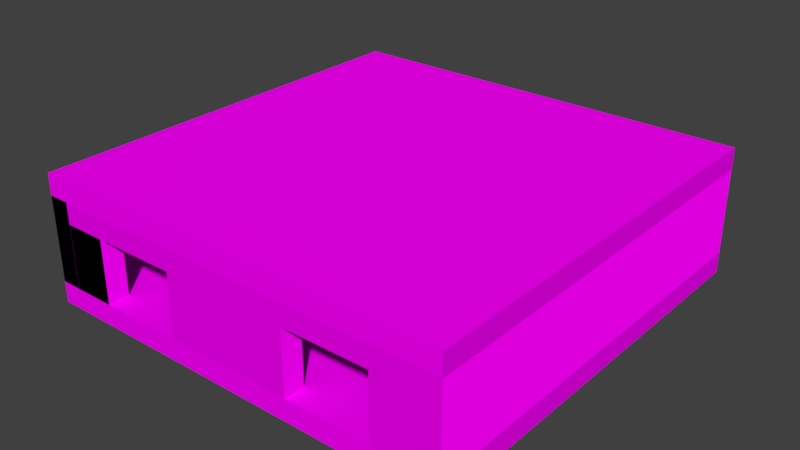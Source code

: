 # Source: lib_room2.blend  (saved by Blender 4.3.34; exported with 4.5.12 LTS)
import bpy
from mathutils import Matrix  # noqa: F401  (used for matrix-valued properties, if any)

bpy.ops.wm.read_factory_settings(use_empty=True)
scene = bpy.context.scene
scene.name = 'Scene'

# ---- collections
col_col_room2 = bpy.data.collections.new('COL_Room2'); scene.collection.children.link(col_col_room2)

# ---- images (referenced by path relative to the original .blend; pixels are not part of the script)
import os
ASSET_DIR = os.environ.get("B2B_ASSET_DIR", "")  # directory of the original .blend (textures are referenced by path, not embedded)
HERE = os.path.dirname(os.path.abspath(__file__))  # packed textures are extracted next to this script under _unpacked/

def load_image(name, relpath, width, height, colorspace="sRGB"):
    """Load a texture the original file referenced (path relative to the .blend, or extracted next to this script)."""
    p = next((c for c in (os.path.join(HERE, relpath), os.path.join(ASSET_DIR, relpath)) if relpath and os.path.exists(c)), "")
    if p:
        img = bpy.data.images.load(p, check_existing=True)
        img.name = name
    else:  # same state as the original file: an image datablock whose file is absent (Cycles renders it pink)
        img = bpy.data.images.new(name, width, height)
        img.source = "FILE"
        img.filepath = "//" + (relpath or name)
    img.colorspace_settings.name = colorspace
    return img
img_wall1_png = load_image('wall1.png', 'wall1.png', 1024, 1024, 'sRGB')
img_wall2_png = load_image('wall2.png', 'wall2.png', 1024, 1024, 'sRGB')
img_wall2_n_png = load_image('wall2.n.png', 'wall2.n.png', 1024, 1024, 'sRGB')

# ---- materials (node trees are filled in below, after node groups)
mat_material_001 = bpy.data.materials.new('Material.001')
mat_material_001.alpha_threshold = 0.0
mat_material_001.use_transparent_shadow = False
mat_material_001.roughness = 0.5
mat_material_001.specular_intensity = 0.0
mat_wallmat1 = bpy.data.materials.new('WallMat1')
mat_wallmat1.alpha_threshold = 0.0
mat_wallmat1.use_transparent_shadow = False
mat_wallmat1.preview_render_type = 'CUBE'
mat_wallmat1.roughness = 0.5
mat_wallmat1.specular_intensity = 0.0

# ---- material node trees
mat_material_001.use_nodes = True; mat_material_001.node_tree.nodes.clear()
_N = mat_material_001.node_tree.nodes; _L = mat_material_001.node_tree.links
n0 = _N.new('ShaderNodeOutputMaterial'); n0.name = 'Material Output'; n0.location = (300, 300)
n1 = _N.new('ShaderNodeBsdfPrincipled'); n1.name = 'Principled BSDF'; n1.location = (10, 300)
n1.distribution = 'GGX'
n1.subsurface_method = 'BURLEY'
n1.inputs[3].default_value = 1.45
n1.inputs[13].default_value = 0.0
n1.inputs[27].default_value = (0.0, 0.0, 0.0, 1.0)
n1.inputs[28].default_value = 1.0
n2 = _N.new('ShaderNodeTexImage'); n2.name = 'Image Texture'; n2.location = (-280, 280)
n2.image = img_wall1_png
_L.new(n1.outputs[0], n0.inputs[0])
_L.new(n2.outputs[0], n1.inputs[0])
n0.is_active_output = True
mat_wallmat1.use_nodes = True; mat_wallmat1.node_tree.nodes.clear()
_N = mat_wallmat1.node_tree.nodes; _L = mat_wallmat1.node_tree.links
n0 = _N.new('ShaderNodeOutputMaterial'); n0.name = 'Material Output'; n0.location = (300, 300)
n1 = _N.new('ShaderNodeBsdfPrincipled'); n1.name = 'Principled BSDF'; n1.location = (10, 300)
n1.distribution = 'GGX'
n1.subsurface_method = 'BURLEY'
n1.inputs[3].default_value = 1.45
n1.inputs[13].default_value = 0.0
n1.inputs[27].default_value = (0.0, 0.0, 0.0, 1.0)
n1.inputs[28].default_value = 1.0
n2 = _N.new('ShaderNodeTexImage'); n2.name = 'Image Texture'; n2.location = (-280, 280)
n2.image = img_wall2_png
n3 = _N.new('ShaderNodeTexImage'); n3.name = 'Image Texture.001'; n3.location = (-289, -26)
n3.image = img_wall2_n_png
_L.new(n1.outputs[0], n0.inputs[0])
_L.new(n2.outputs[0], n1.inputs[0])
_L.new(n3.outputs[0], n1.inputs[5])
n0.is_active_output = True

# ---- world
world_world = bpy.data.worlds.new('World'); scene.world = world_world
world_world.color = (0.05088, 0.05088, 0.05088)
world_world.use_sun_shadow = False
world_world.sun_shadow_jitter_overblur = 0.0
world_world.cycles.sampling_method = 'MANUAL'

# ---- meshes
me_cube_016 = bpy.data.meshes.new('Cube.016')
me_cube_016.from_pydata([(-10.0, -10.0, 0.0), (-10.0, -10.0, 2.0), (-10.0, 30.0, 0.0), (-10.0, 30.0, 2.0), (30.0, -10.0, 0.0), (30.0, -10.0, 2.0), (30.0, 30.0, 0.0), (30.0, 30.0, 2.0)], [], [(0, 1, 3, 2), (2, 3, 7, 6), (6, 7, 5, 4), (4, 5, 1, 0), (2, 6, 4, 0), (7, 3, 1, 5)])
_uv = me_cube_016.uv_layers.new(name='UVMap')
_uv.uv.foreach_set('vector', [1.349, 1.176, 1.349, 1.226, 0.3503, 1.226, 0.3503, 1.176, 0.375, 0.25, 0.625, 0.25, 0.625, 0.5, 0.375, 0.5, 0.375, 0.5, 0.625, 0.5, 0.625, 0.75, 0.375, 0.75, 0.375, 0.75, 0.625, 0.75, 0.625, 1.0, 0.375, 1.0, 0.125, 0.5, 0.375, 0.5, 0.375, 0.75, 0.125, 0.75, 2.5, 2.5, -1.5, 2.5, -1.5, -1.5, 2.5, -1.5])
me_cube_016.materials.append(mat_material_001)
me_cube_016.update()
me_cube_085 = bpy.data.meshes.new('Cube.085')
me_cube_085.from_pydata([(2.0, 8.0, 4.0), (2.0, 8.0, 16.0), (8.0, 8.0, 4.0), (8.0, 8.0, 16.0), (2.0, 10.0, 16.0), (2.0, 10.0, 4.0), (8.0, 10.0, 16.0), (8.0, 10.0, 4.0)], [], [(0, 1, 4, 5), (3, 2, 7, 6), (2, 3, 1, 0), (2, 0, 5, 7), (4, 1, 3, 6), (6, 7, 5, 4)])
_uv = me_cube_085.uv_layers.new(name='UVMap')
_uv.uv.foreach_set('vector', [0.8333, 0.625, 0.8333, 0.4167, 0.8523, 0.4167, 0.8523, 0.625, 0.625, 0.625, 0.625, 0.8333, 0.6061, 0.8333, 0.6061, 0.625, 0.746, 0.2282, 0.2791, 0.2282, 0.2791, 0.4616, 0.746, 0.4616, 1.299, 1.376, 1.299, 1.226, 1.349, 1.226, 1.349, 1.376, 0.2013, 0.4616, 0.2791, 0.4616, 0.2791, 0.2282, 0.2013, 0.2282, 0.2791, 0.2282, 0.746, 0.2282, 0.746, 0.4616, 0.2791, 0.4616])
me_cube_085.materials.append(mat_wallmat1)
me_cube_085.update()
me_cube_086 = bpy.data.meshes.new('Cube.086')
me_cube_086.from_pydata([(2.0, -8.0, 4.0), (2.0, -8.0, 8.0), (8.0, -8.0, 4.0), (8.0, -8.0, 8.0), (2.0, -10.0, 8.0), (2.0, -10.0, 4.0), (8.0, -10.0, 8.0), (8.0, -10.0, 4.0)], [], [(4, 1, 0, 5), (0, 1, 3, 2), (7, 2, 3, 6), (5, 0, 2, 7), (6, 3, 1, 4), (7, 6, 4, 5)])
_uv = me_cube_086.uv_layers.new(name='UVMap')
_uv.uv.foreach_set('vector', [0.6061, 0.2083, 0.625, 0.2083, 0.625, 0.4167, 0.6061, 0.4167, 1.057, 0.4616, 1.213, 0.4616, 1.213, 0.2282, 1.057, 0.2282, 0.8523, 0.4167, 0.8333, 0.4167, 0.8333, 0.2083, 0.8523, 0.2083, 0.9794, 0.4616, 1.057, 0.4616, 1.057, 0.2282, 0.9794, 0.2282, 1.349, 1.376, 1.299, 1.376, 1.299, 1.226, 1.349, 1.226, 1.057, 0.2282, 1.213, 0.2282, 1.213, 0.4616, 1.057, 0.4616])
me_cube_086.materials.append(mat_wallmat1)
me_cube_086.update()
me_cube_089 = bpy.data.meshes.new('Cube.089')
me_cube_089.from_pydata([(2.0, 8.0, -8.0), (2.0, 8.0, 28.0), (4.0, 8.0, -8.0), (4.0, 8.0, 28.0), (2.0, 10.0, 28.0), (2.0, 10.0, -8.0), (4.0, 10.0, 28.0), (4.0, 10.0, -8.0)], [], [(0, 1, 4, 5), (3, 2, 7, 6), (2, 3, 1, 0), (2, 0, 5, 7), (4, 1, 3, 6), (6, 7, 5, 4)])
_uv = me_cube_089.uv_layers.new(name='UVMap')
_uv.uv.foreach_set('vector', [0.8333, 0.625, 0.8333, 0.4167, 0.8523, 0.4167, 0.8523, 0.625, 0.625, 0.625, 0.625, 0.8333, 0.6061, 0.8333, 0.6061, 0.625, -0.2514, 0.5089, 1.749, 0.5089, 1.749, 1.259, -0.2514, 1.259, 1.299, 1.426, 1.299, 1.376, 1.349, 1.376, 1.349, 1.426, 0.6061, 0.4167, 0.625, 0.4167, 0.625, 0.625, 0.6061, 0.625, 0.8333, 0.7917, 0.8542, 0.7708, 0.8542, 0.7292, 0.8333, 0.7083])
me_cube_089.materials.append(mat_wallmat1)
me_cube_089.update()
me_cube_001 = bpy.data.meshes.new('Cube.001')
me_cube_001.from_pydata([(2.0, 8.0, 4.0), (2.0, 8.0, 8.0), (8.0, 8.0, 4.0), (8.0, 8.0, 8.0), (2.0, 10.0, 8.0), (2.0, 10.0, 4.0), (8.0, 10.0, 8.0), (8.0, 10.0, 4.0)], [], [(0, 1, 4, 5), (3, 2, 7, 6), (2, 3, 1, 0), (2, 0, 5, 7), (4, 1, 3, 6), (6, 7, 5, 4)])
_uv = me_cube_001.uv_layers.new(name='UVMap')
_uv.uv.foreach_set('vector', [0.8333, 0.625, 0.8333, 0.4167, 0.8523, 0.4167, 0.8523, 0.625, 0.625, 0.625, 0.625, 0.8333, 0.6061, 0.8333, 0.6061, 0.625, -0.03209, 0.2282, -0.1877, 0.2282, -0.1877, 0.4616, -0.03209, 0.4616, -0.03209, 0.2282, -0.03209, 0.4616, 0.04572, 0.4616, 0.04572, 0.2282, 0.6061, 0.4167, 0.625, 0.4167, 0.625, 0.625, 0.6061, 0.625, -0.1877, 0.2282, -0.03209, 0.2282, -0.03209, 0.4616, -0.1877, 0.4616])
me_cube_001.materials.append(mat_wallmat1)
me_cube_001.update()
me_cube_005 = bpy.data.meshes.new('Cube.005')
me_cube_005.from_pydata([(2.0, -8.0, 4.0), (2.0, -8.0, 8.0), (8.0, -8.0, 4.0), (8.0, -8.0, 8.0), (2.0, -10.0, 8.0), (2.0, -10.0, 4.0), (8.0, -10.0, 8.0), (8.0, -10.0, 4.0)], [], [(4, 1, 0, 5), (0, 1, 3, 2), (7, 2, 3, 6), (5, 0, 2, 7), (6, 3, 1, 4), (7, 6, 4, 5)])
_uv = me_cube_005.uv_layers.new(name='UVMap')
_uv.uv.foreach_set('vector', [0.6061, 0.2083, 0.625, 0.2083, 0.625, 0.4167, 0.6061, 0.4167, -0.03209, 0.4616, -0.1877, 0.4616, -0.1877, 0.2282, -0.03209, 0.2282, 0.8523, 0.4167, 0.8333, 0.4167, 0.8333, 0.2083, 0.8523, 0.2083, 0.04572, 0.4616, -0.03209, 0.4616, -0.03209, 0.2282, 0.04572, 0.2282, 0.8523, 0.2083, 0.8333, 0.2083, 0.8333, -3.643e-08, 0.8523, -3.725e-08, -0.03209, 0.2282, -0.1877, 0.2282, -0.1877, 0.4616, -0.03209, 0.4616])
me_cube_005.materials.append(mat_wallmat1)
me_cube_005.update()
me_cube_007 = bpy.data.meshes.new('Cube.007')
me_cube_007.from_pydata([(2.0, 8.0, 4.0), (2.0, 8.0, 8.0), (8.0, 8.0, 4.0), (8.0, 8.0, 8.0), (2.0, 10.0, 8.0), (2.0, 10.0, 4.0), (8.0, 10.0, 8.0), (8.0, 10.0, 4.0)], [], [(0, 1, 4, 5), (3, 2, 7, 6), (2, 3, 1, 0), (2, 0, 5, 7), (4, 1, 3, 6), (6, 7, 5, 4)])
_uv = me_cube_007.uv_layers.new(name='UVMap')
_uv.uv.foreach_set('vector', [0.8333, 0.625, 0.8333, 0.4167, 0.8523, 0.4167, 0.8523, 0.625, 0.625, 0.625, 0.625, 0.8333, 0.6061, 0.8333, 0.6061, 0.625, 1.057, 0.2282, 1.213, 0.2282, 1.213, 0.4616, 1.057, 0.4616, 1.057, 0.2282, 1.057, 0.4616, 0.9794, 0.4616, 0.9794, 0.2282, 0.3503, 1.226, 0.4003, 1.226, 0.4003, 1.376, 0.3503, 1.376, 1.213, 0.2282, 1.057, 0.2282, 1.057, 0.4616, 1.213, 0.4616])
me_cube_007.materials.append(mat_wallmat1)
me_cube_007.update()
me_cube_008 = bpy.data.meshes.new('Cube.008')
me_cube_008.from_pydata([(2.0, -8.0, 4.0), (2.0, -8.0, 16.0), (8.0, -8.0, 4.0), (8.0, -8.0, 16.0), (2.0, -10.0, 16.0), (2.0, -10.0, 4.0), (8.0, -10.0, 16.0), (8.0, -10.0, 4.0)], [], [(4, 1, 0, 5), (0, 1, 3, 2), (7, 2, 3, 6), (5, 0, 2, 7), (6, 3, 1, 4), (7, 6, 4, 5)])
_uv = me_cube_008.uv_layers.new(name='UVMap')
_uv.uv.foreach_set('vector', [0.6061, 0.2083, 0.625, 0.2083, 0.625, 0.4167, 0.6061, 0.4167, 0.746, 0.4616, 0.2791, 0.4616, 0.2791, 0.2282, 0.746, 0.2282, 0.8523, 0.4167, 0.8333, 0.4167, 0.8333, 0.2083, 0.8523, 0.2083, 0.3503, 1.226, 0.4003, 1.226, 0.4003, 1.376, 0.3503, 1.376, 0.8523, 0.2083, 0.8333, 0.2083, 0.8333, -3.643e-08, 0.8523, -3.725e-08, 0.8333, 0.6875, 0.8542, 0.7083, 0.8542, 0.625, 0.8333, 0.6458])
me_cube_008.materials.append(mat_wallmat1)
me_cube_008.update()
me_cube_009 = bpy.data.meshes.new('Cube.009')
me_cube_009.from_pydata([(2.0, 8.0, -28.0), (2.0, 8.0, 8.0), (4.0, 8.0, -28.0), (4.0, 8.0, 8.0), (2.0, 10.0, 8.0), (2.0, 10.0, -28.0), (4.0, 10.0, 8.0), (4.0, 10.0, -28.0)], [], [(0, 1, 4, 5), (3, 2, 7, 6), (2, 3, 1, 0), (2, 0, 5, 7), (4, 1, 3, 6), (6, 7, 5, 4)])
_uv = me_cube_009.uv_layers.new(name='UVMap')
_uv.uv.foreach_set('vector', [0.8333, 0.625, 0.8333, 0.4167, 0.8523, 0.4167, 0.8523, 0.625, 0.625, 0.625, 0.625, 0.8333, 0.6061, 0.8333, 0.6061, 0.625, -0.2514, 0.5089, 1.749, 0.5089, 1.749, 1.259, -0.2514, 1.259, 5.523e-07, 1.0, 1.987e-07, 8.685e-15, 0.303, 1.325e-08, 0.303, 1.0, 0.3503, 1.376, 0.4003, 1.376, 0.4003, 1.426, 0.3503, 1.426, 0.8333, 0.7917, 0.8542, 0.7708, 0.8542, 0.7292, 0.8333, 0.7083])
me_cube_009.materials.append(mat_wallmat1)
me_cube_009.update()
me_cube_010 = bpy.data.meshes.new('Cube.010')
me_cube_010.from_pydata([(2.0, -30.0, 4.0), (2.0, -30.0, 6.0), (10.0, -30.0, 4.0), (10.0, -30.0, 6.0), (2.0, 10.0, 6.0), (2.0, 10.0, 4.0), (10.0, 10.0, 6.0), (10.0, 10.0, 4.0)], [], [(0, 1, 4, 5), (3, 2, 7, 6), (2, 3, 1, 0), (2, 0, 5, 7), (4, 1, 3, 6), (6, 7, 5, 4)])
_uv = me_cube_010.uv_layers.new(name='UVMap')
_uv.uv.foreach_set('vector', [0.8333, 0.625, 0.8333, 0.4167, 0.8523, 0.4167, 0.8523, 0.625, 0.625, 0.625, 0.625, 0.8333, 0.6061, 0.8333, 0.6061, 0.625, 1.399, 1.426, 1.349, 1.426, 1.349, 1.226, 1.399, 1.226, 0.9906, 0.1542, 0.9906, 0.4552, -0.009351, 0.4552, -0.009351, 0.1542, 0.3503, 1.226, 1.349, 1.226, 1.349, 1.426, 0.3503, 1.426, 0.8333, 0.7917, 0.8542, 0.7708, 0.8542, 0.7292, 0.8333, 0.7083])
me_cube_010.materials.append(mat_wallmat1)
me_cube_010.update()
me_cube_011 = bpy.data.meshes.new('Cube.011')
me_cube_011.from_pydata([(-10.0, -10.0, 0.0), (-10.0, -10.0, 2.0), (-10.0, 30.0, 0.0), (-10.0, 30.0, 2.0), (30.0, -10.0, 0.0), (30.0, -10.0, 2.0), (30.0, 30.0, 0.0), (30.0, 30.0, 2.0)], [], [(0, 1, 3, 2), (2, 3, 7, 6), (6, 7, 5, 4), (4, 5, 1, 0), (2, 6, 4, 0), (7, 3, 1, 5)])
_uv = me_cube_011.uv_layers.new(name='UVMap')
_uv.uv.foreach_set('vector', [1.349, 1.426, 1.349, 1.476, 0.3503, 1.476, 0.3503, 1.426, 0.375, 0.25, 0.625, 0.25, 0.625, 0.5, 0.375, 0.5, 0.375, 0.5, 0.625, 0.5, 0.625, 0.75, 0.375, 0.75, 0.375, 0.75, 0.625, 0.75, 0.625, 1.0, 0.375, 1.0, 4.5, 4.5, -3.5, 4.5, -3.5, -3.5, 4.5, -3.5, 2.5, 2.5, -1.5, 2.5, -1.5, -1.5, 2.5, -1.5])
me_cube_011.materials.append(mat_material_001)
me_cube_011.update()
me_cube = bpy.data.meshes.new('Cube')
me_cube.from_pydata([(-9.0, -1.0, -1.0), (-9.0, -1.0, 3.0), (-9.0, 1.0, -1.0), (-9.0, 1.0, 3.0), (-2.0, -1.0, -1.0), (-2.0, -1.0, 3.0), (-2.0, 1.0, -1.0), (-2.0, 1.0, 3.0)], [], [(0, 1, 3, 2), (2, 3, 7, 6), (6, 7, 5, 4), (4, 5, 1, 0), (2, 6, 4, 0), (7, 3, 1, 5)])
_uv = me_cube.uv_layers.new(name='UVMap')
_uv.uv.foreach_set('vector', [0.8994, 1.226, 0.8994, 1.426, 0.7996, 1.426, 0.7996, 1.226, 1.213, 0.4616, 1.213, 0.1503, 0.6682, 0.1503, 0.6682, 0.4616, 0.6682, 0.4616, 0.6682, 0.1503, 0.5126, 0.1503, 0.5126, 0.4616, 0.6682, 0.4616, 0.6682, 0.1503, 1.213, 0.1503, 1.213, 0.4616, 0.125, 0.5, 0.375, 0.5, 0.375, 0.75, 0.125, 0.75, 0.625, 0.5, 0.875, 0.5, 0.875, 0.75, 0.625, 0.75])
me_cube.materials.append(mat_wallmat1)
me_cube.update()
me_cube_002 = bpy.data.meshes.new('Cube.002')
me_cube_002.from_pydata([(-9.0, -1.0, -1.0), (-9.0, -1.0, 3.0), (-9.0, 1.0, -1.0), (-9.0, 1.0, 3.0), (-2.0, -1.0, -1.0), (-2.0, -1.0, 3.0), (-2.0, 1.0, -1.0), (-2.0, 1.0, 3.0)], [], [(0, 1, 3, 2), (2, 3, 7, 6), (6, 7, 5, 4), (4, 5, 1, 0), (2, 6, 4, 0), (7, 3, 1, 5)])
_uv = me_cube_002.uv_layers.new(name='UVMap')
_uv.uv.foreach_set('vector', [0.5126, 0.4616, 0.5126, 0.1503, 0.357, 0.1503, 0.357, 0.4616, 0.357, 0.4616, 0.357, 0.1503, -0.1877, 0.1503, -0.1877, 0.4616, 0.375, 0.5, 0.625, 0.5, 0.625, 0.75, 0.375, 0.75, 1.057, 0.4616, 1.057, 0.1503, 0.5126, 0.1503, 0.5126, 0.4616, 0.125, 0.5, 0.375, 0.5, 0.375, 0.75, 0.125, 0.75, 0.625, 0.5, 0.875, 0.5, 0.875, 0.75, 0.625, 0.75])
me_cube_002.materials.append(mat_wallmat1)
me_cube_002.update()

# ---- objects
ob_cube_027 = bpy.data.objects.new('Cube.027', me_cube_016)
ob_cube_075 = bpy.data.objects.new('Cube.075', me_cube_085)
ob_cube_076 = bpy.data.objects.new('Cube.076', me_cube_086)
ob_cube_078 = bpy.data.objects.new('Cube.078', me_cube_089)
ob_cube_001 = bpy.data.objects.new('Cube.001', me_cube_001)
ob_cube_005 = bpy.data.objects.new('Cube.005', me_cube_005)
ob_cube_007 = bpy.data.objects.new('Cube.007', me_cube_007)
ob_cube_008 = bpy.data.objects.new('Cube.008', me_cube_008)
ob_cube_009 = bpy.data.objects.new('Cube.009', me_cube_009)
ob_cube_002 = bpy.data.objects.new('Cube.002', me_cube_010)
ob_cube_003 = bpy.data.objects.new('Cube.003', me_cube_010)
ob_cube_004 = bpy.data.objects.new('Cube.004', me_cube_011)
ob_cube = bpy.data.objects.new('Cube', me_cube)
ob_cube_006 = bpy.data.objects.new('Cube.006', me_cube_002)

# ---- transforms, parenting, visibility, modifiers, constraints
ob_cube_027.location = (5.0, 5.0, 0.0)
ob_cube_027.scale = (0.5, 0.5, 0.5)
ob_cube_075.location = (5.0, 5.0, 0.0)
ob_cube_075.rotation_euler = (3.142, 4.712, 0.0)
ob_cube_075.scale = (0.5, 0.5, 0.5)
ob_cube_076.location = (5.0, 5.0, 0.0)
ob_cube_076.rotation_euler = (6.283, 4.712, 0.0)
ob_cube_076.scale = (0.5, 0.5, 0.5)
ob_cube_078.location = (5.0, 5.0, 3.0)
ob_cube_078.rotation_euler = (3.142, 4.712, 0.0)
ob_cube_078.scale = (0.5, 0.5, 0.5)
ob_cube_001.location = (15.0, 5.0, 0.0)
ob_cube_001.rotation_euler = (3.142, 4.712, 0.0)
ob_cube_001.scale = (0.5, 0.5, 0.5)
ob_cube_005.location = (15.0, 15.0, 0.0)
ob_cube_005.rotation_euler = (9.425, 4.712, 0.0)
ob_cube_005.scale = (0.5, 0.5, 0.5)
ob_cube_007.location = (5.0, 15.0, 0.0)
ob_cube_007.rotation_euler = (6.283, 4.712, 0.0)
ob_cube_007.scale = (0.5, 0.5, 0.5)
ob_cube_008.location = (5.0, 15.0, 0.0)
ob_cube_008.rotation_euler = (9.425, 4.712, 0.0)
ob_cube_008.scale = (0.5, 0.5, 0.5)
ob_cube_009.location = (5.0, 15.0, 3.0)
ob_cube_009.rotation_euler = (6.283, 4.712, 0.0)
ob_cube_009.scale = (0.5, 0.5, 0.5)
ob_cube_002.location = (17.0, 5.0, 0.0)
ob_cube_002.rotation_euler = (3.142, 4.712, 0.0)
ob_cube_002.scale = (0.5, 0.5, 0.5)
ob_cube_003.location = (3.0, 15.0, 0.0)
ob_cube_003.rotation_euler = (6.283, 4.712, 0.0)
ob_cube_003.scale = (0.5, 0.5, 0.5)
ob_cube_004.location = (5.0, 5.0, 5.0)
ob_cube_004.scale = (0.5, 0.5, 0.5)
ob_cube.location = (10.0, 10.0, 2.0)
ob_cube_006.location = (21.0, 10.0, 2.0)

# ---- collection membership
col_col_room2.objects.link(ob_cube_027)
col_col_room2.objects.link(ob_cube_075)
col_col_room2.objects.link(ob_cube_076)
col_col_room2.objects.link(ob_cube_078)
col_col_room2.objects.link(ob_cube_001)
col_col_room2.objects.link(ob_cube_005)
col_col_room2.objects.link(ob_cube_007)
col_col_room2.objects.link(ob_cube_008)
col_col_room2.objects.link(ob_cube_009)
col_col_room2.objects.link(ob_cube_002)
col_col_room2.objects.link(ob_cube_003)
col_col_room2.objects.link(ob_cube_004)
col_col_room2.objects.link(ob_cube)
col_col_room2.objects.link(ob_cube_006)

# ---- scene / render settings (as saved in the file)
scene.frame_start = 1; scene.frame_end = 250; scene.frame_set(164)
scene.render.engine = 'BLENDER_EEVEE_NEXT'
scene.render.resolution_percentage = 50
scene.render.dither_intensity = 0.0
scene.cycles.use_denoising = False
scene.cycles.samples = 128
scene.cycles.sampling_pattern = 'TABULATED_SOBOL'
scene.cycles.use_adaptive_sampling = False
scene.cycles.use_light_tree = False
scene.cycles.blur_glossy = 0.0
scene.cycles.sample_clamp_indirect = 0.0
scene.view_settings.view_transform = 'Standard'
bpy.context.view_layer.update()

# ---- added for rendering (the .blend has no active camera and no usable light): camera, sun
cam_auto = bpy.data.cameras.new('AutoCamera')
cam_auto.lens = 50.0
cam_auto.sensor_width = 36.0
cam_auto.clip_end = 1000.0
ob_auto_camera = bpy.data.objects.new('AutoCamera', cam_auto)
scene.collection.objects.link(ob_auto_camera)
ob_auto_camera.location = (36.7517, -22.102, 24.4013)
ob_auto_camera.rotation_euler = (1.09748, -7.21219e-08, 0.694738)
scene.camera = ob_auto_camera
light_auto_sun = bpy.data.lights.new('AutoSun', 'SUN')
light_auto_sun.energy = 3.0
light_auto_sun.angle = 0.0523599
ob_auto_sun = bpy.data.objects.new('AutoSun', light_auto_sun)
scene.collection.objects.link(ob_auto_sun)
ob_auto_sun.rotation_euler = (0.872665, 0.174533, 0.523599)
bpy.context.view_layer.update()
